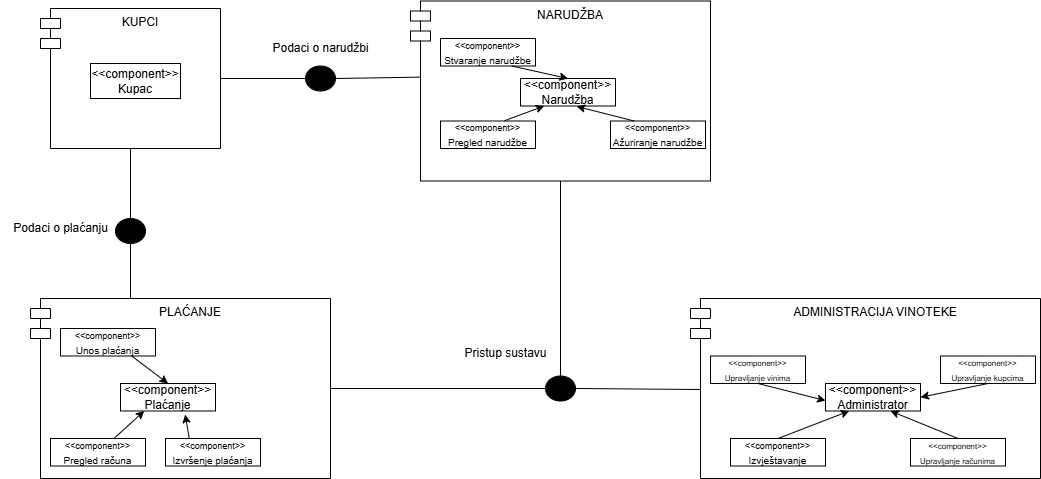

The diagram above was exported from draw.io. Its source (the exported page's mxGraphModel, read from the mxfile embedded in the PNG):
<mxGraphModel dx="1869" dy="527" grid="1" gridSize="10" guides="1" tooltips="1" connect="1" arrows="1" fold="1" page="1" pageScale="1" pageWidth="827" pageHeight="1169" math="0" shadow="0">
  <root>
    <mxCell id="0" />
    <mxCell id="1" parent="0" />
    <mxCell id="Q_6jEWBWvoE8U9ieLcJL-1" value="KUPCI" style="shape=module;align=left;spacingLeft=20;align=center;verticalAlign=top;whiteSpace=wrap;html=1;" parent="1" vertex="1">
      <mxGeometry x="30" y="40" width="180" height="140" as="geometry" />
    </mxCell>
    <mxCell id="Q_6jEWBWvoE8U9ieLcJL-2" value="&amp;lt;&amp;lt;component&amp;gt;&amp;gt;&lt;div&gt;Kupac&lt;/div&gt;" style="rounded=0;whiteSpace=wrap;html=1;" parent="1" vertex="1">
      <mxGeometry x="80" y="95" width="90" height="35" as="geometry" />
    </mxCell>
    <mxCell id="Q_6jEWBWvoE8U9ieLcJL-3" value="NARUDŽBA" style="shape=module;align=left;spacingLeft=20;align=center;verticalAlign=top;whiteSpace=wrap;html=1;" parent="1" vertex="1">
      <mxGeometry x="400" y="32.5" width="300" height="180" as="geometry" />
    </mxCell>
    <mxCell id="Q_6jEWBWvoE8U9ieLcJL-4" value="" style="ellipse;fillColor=strokeColor;html=1;" parent="1" vertex="1">
      <mxGeometry x="295" y="97.5" width="30" height="25" as="geometry" />
    </mxCell>
    <mxCell id="Q_6jEWBWvoE8U9ieLcJL-5" value="" style="endArrow=none;html=1;rounded=0;exitX=1;exitY=0.5;exitDx=0;exitDy=0;entryX=0;entryY=0.5;entryDx=0;entryDy=0;" parent="1" source="Q_6jEWBWvoE8U9ieLcJL-1" target="Q_6jEWBWvoE8U9ieLcJL-4" edge="1">
      <mxGeometry width="50" height="50" relative="1" as="geometry">
        <mxPoint x="370" y="230" as="sourcePoint" />
        <mxPoint x="420" y="180" as="targetPoint" />
      </mxGeometry>
    </mxCell>
    <mxCell id="Q_6jEWBWvoE8U9ieLcJL-6" value="" style="endArrow=none;html=1;rounded=0;exitX=1;exitY=0.5;exitDx=0;exitDy=0;entryX=0.032;entryY=0.423;entryDx=0;entryDy=0;entryPerimeter=0;" parent="1" source="Q_6jEWBWvoE8U9ieLcJL-4" target="Q_6jEWBWvoE8U9ieLcJL-3" edge="1">
      <mxGeometry width="50" height="50" relative="1" as="geometry">
        <mxPoint x="370" y="230" as="sourcePoint" />
        <mxPoint x="420" y="180" as="targetPoint" />
      </mxGeometry>
    </mxCell>
    <mxCell id="Q_6jEWBWvoE8U9ieLcJL-7" value="Podaci o narudžbi" style="text;html=1;align=center;verticalAlign=middle;resizable=0;points=[];autosize=1;strokeColor=none;fillColor=none;" parent="1" vertex="1">
      <mxGeometry x="250" y="65" width="120" height="30" as="geometry" />
    </mxCell>
    <mxCell id="Q_6jEWBWvoE8U9ieLcJL-8" value="&amp;lt;&amp;lt;component&amp;gt;&amp;gt;&lt;div&gt;Narudžba&lt;/div&gt;" style="rounded=0;whiteSpace=wrap;html=1;" parent="1" vertex="1">
      <mxGeometry x="510" y="110" width="95" height="27.5" as="geometry" />
    </mxCell>
    <mxCell id="Q_6jEWBWvoE8U9ieLcJL-9" value="&lt;font style=&quot;font-size: 9px;&quot;&gt;&amp;lt;&amp;lt;component&amp;gt;&amp;gt;&lt;/font&gt;&lt;div&gt;&lt;font size=&quot;1&quot;&gt;Pregled narudžbe&lt;/font&gt;&lt;/div&gt;" style="rounded=0;whiteSpace=wrap;html=1;" parent="1" vertex="1">
      <mxGeometry x="430" y="152.5" width="95" height="27.5" as="geometry" />
    </mxCell>
    <mxCell id="Q_6jEWBWvoE8U9ieLcJL-10" value="&lt;font style=&quot;font-size: 9px;&quot;&gt;&amp;lt;&amp;lt;component&amp;gt;&amp;gt;&lt;/font&gt;&lt;div&gt;&lt;font size=&quot;1&quot;&gt;Stvaranje narudžbe&lt;/font&gt;&lt;/div&gt;" style="rounded=0;whiteSpace=wrap;html=1;" parent="1" vertex="1">
      <mxGeometry x="430" y="70" width="95" height="27.5" as="geometry" />
    </mxCell>
    <mxCell id="Q_6jEWBWvoE8U9ieLcJL-11" value="&lt;font style=&quot;font-size: 9px;&quot;&gt;&amp;lt;&amp;lt;component&amp;gt;&amp;gt;&lt;/font&gt;&lt;div&gt;&lt;font size=&quot;1&quot;&gt;Ažuriranje narudžbe&lt;/font&gt;&lt;/div&gt;" style="rounded=0;whiteSpace=wrap;html=1;" parent="1" vertex="1">
      <mxGeometry x="600" y="152.5" width="95" height="27.5" as="geometry" />
    </mxCell>
    <mxCell id="Q_6jEWBWvoE8U9ieLcJL-12" value="" style="endArrow=classic;html=1;rounded=0;entryX=0.25;entryY=1;entryDx=0;entryDy=0;exitX=0.673;exitY=-0.009;exitDx=0;exitDy=0;exitPerimeter=0;" parent="1" source="Q_6jEWBWvoE8U9ieLcJL-9" target="Q_6jEWBWvoE8U9ieLcJL-8" edge="1">
      <mxGeometry width="50" height="50" relative="1" as="geometry">
        <mxPoint x="370" y="220" as="sourcePoint" />
        <mxPoint x="420" y="170" as="targetPoint" />
      </mxGeometry>
    </mxCell>
    <mxCell id="Q_6jEWBWvoE8U9ieLcJL-13" value="" style="endArrow=classic;html=1;rounded=0;entryX=0.591;entryY=1.016;entryDx=0;entryDy=0;entryPerimeter=0;exitX=0.25;exitY=0;exitDx=0;exitDy=0;" parent="1" source="Q_6jEWBWvoE8U9ieLcJL-11" target="Q_6jEWBWvoE8U9ieLcJL-8" edge="1">
      <mxGeometry width="50" height="50" relative="1" as="geometry">
        <mxPoint x="450" y="200" as="sourcePoint" />
        <mxPoint x="500" y="150" as="targetPoint" />
      </mxGeometry>
    </mxCell>
    <mxCell id="Q_6jEWBWvoE8U9ieLcJL-14" value="" style="endArrow=classic;html=1;rounded=0;entryX=0.5;entryY=0;entryDx=0;entryDy=0;exitX=0.75;exitY=1;exitDx=0;exitDy=0;" parent="1" source="Q_6jEWBWvoE8U9ieLcJL-10" target="Q_6jEWBWvoE8U9ieLcJL-8" edge="1">
      <mxGeometry width="50" height="50" relative="1" as="geometry">
        <mxPoint x="450" y="160" as="sourcePoint" />
        <mxPoint x="500" y="110" as="targetPoint" />
      </mxGeometry>
    </mxCell>
    <mxCell id="Q_6jEWBWvoE8U9ieLcJL-15" value="" style="ellipse;fillColor=strokeColor;html=1;" parent="1" vertex="1">
      <mxGeometry x="105" y="250" width="30" height="25" as="geometry" />
    </mxCell>
    <mxCell id="Q_6jEWBWvoE8U9ieLcJL-16" value="" style="endArrow=none;html=1;rounded=0;entryX=0.5;entryY=1;entryDx=0;entryDy=0;exitX=0.5;exitY=0;exitDx=0;exitDy=0;" parent="1" source="Q_6jEWBWvoE8U9ieLcJL-15" target="Q_6jEWBWvoE8U9ieLcJL-1" edge="1">
      <mxGeometry width="50" height="50" relative="1" as="geometry">
        <mxPoint x="360" y="270" as="sourcePoint" />
        <mxPoint x="410" y="220" as="targetPoint" />
      </mxGeometry>
    </mxCell>
    <mxCell id="Q_6jEWBWvoE8U9ieLcJL-17" value="" style="endArrow=none;html=1;rounded=0;entryX=0.5;entryY=1;entryDx=0;entryDy=0;" parent="1" target="Q_6jEWBWvoE8U9ieLcJL-15" edge="1">
      <mxGeometry width="50" height="50" relative="1" as="geometry">
        <mxPoint x="120" y="330" as="sourcePoint" />
        <mxPoint x="410" y="220" as="targetPoint" />
      </mxGeometry>
    </mxCell>
    <mxCell id="Q_6jEWBWvoE8U9ieLcJL-18" value="Podaci o plaćanju" style="text;html=1;align=center;verticalAlign=middle;resizable=0;points=[];autosize=1;strokeColor=none;fillColor=none;" parent="1" vertex="1">
      <mxGeometry x="-10" y="245" width="120" height="30" as="geometry" />
    </mxCell>
    <mxCell id="Q_6jEWBWvoE8U9ieLcJL-19" value="PLAĆANJE" style="shape=module;align=left;spacingLeft=20;align=center;verticalAlign=top;whiteSpace=wrap;html=1;" parent="1" vertex="1">
      <mxGeometry x="20" y="330" width="300" height="180" as="geometry" />
    </mxCell>
    <mxCell id="Q_6jEWBWvoE8U9ieLcJL-20" value="&amp;lt;&amp;lt;component&amp;gt;&amp;gt;&lt;div&gt;Plaćanje&lt;/div&gt;" style="rounded=0;whiteSpace=wrap;html=1;" parent="1" vertex="1">
      <mxGeometry x="110" y="415" width="95" height="27.5" as="geometry" />
    </mxCell>
    <mxCell id="Q_6jEWBWvoE8U9ieLcJL-21" value="&lt;font style=&quot;font-size: 9px;&quot;&gt;&amp;lt;&amp;lt;component&amp;gt;&amp;gt;&lt;/font&gt;&lt;div&gt;&lt;font size=&quot;1&quot;&gt;Unos plaćanja&lt;/font&gt;&lt;/div&gt;" style="rounded=0;whiteSpace=wrap;html=1;" parent="1" vertex="1">
      <mxGeometry x="50" y="360" width="95" height="27.5" as="geometry" />
    </mxCell>
    <mxCell id="Q_6jEWBWvoE8U9ieLcJL-22" value="&lt;font style=&quot;font-size: 9px;&quot;&gt;&amp;lt;&amp;lt;component&amp;gt;&amp;gt;&lt;/font&gt;&lt;div&gt;&lt;font size=&quot;1&quot;&gt;Pregled računa&lt;/font&gt;&lt;/div&gt;" style="rounded=0;whiteSpace=wrap;html=1;" parent="1" vertex="1">
      <mxGeometry x="40" y="470" width="95" height="27.5" as="geometry" />
    </mxCell>
    <mxCell id="Q_6jEWBWvoE8U9ieLcJL-23" value="&lt;font style=&quot;font-size: 9px;&quot;&gt;&amp;lt;&amp;lt;component&amp;gt;&amp;gt;&lt;/font&gt;&lt;div&gt;&lt;font size=&quot;1&quot;&gt;Izvršenje plaćanja&lt;/font&gt;&lt;/div&gt;" style="rounded=0;whiteSpace=wrap;html=1;" parent="1" vertex="1">
      <mxGeometry x="155" y="470" width="95" height="27.5" as="geometry" />
    </mxCell>
    <mxCell id="Q_6jEWBWvoE8U9ieLcJL-24" value="" style="endArrow=classic;html=1;rounded=0;exitX=0.75;exitY=1;exitDx=0;exitDy=0;entryX=0.5;entryY=0;entryDx=0;entryDy=0;" parent="1" source="Q_6jEWBWvoE8U9ieLcJL-21" target="Q_6jEWBWvoE8U9ieLcJL-20" edge="1">
      <mxGeometry width="50" height="50" relative="1" as="geometry">
        <mxPoint x="300" y="300" as="sourcePoint" />
        <mxPoint x="350" y="250" as="targetPoint" />
      </mxGeometry>
    </mxCell>
    <mxCell id="Q_6jEWBWvoE8U9ieLcJL-25" value="" style="endArrow=classic;html=1;rounded=0;exitX=0.674;exitY=-0.018;exitDx=0;exitDy=0;exitPerimeter=0;entryX=0.25;entryY=1;entryDx=0;entryDy=0;" parent="1" source="Q_6jEWBWvoE8U9ieLcJL-22" edge="1" target="Q_6jEWBWvoE8U9ieLcJL-20">
      <mxGeometry width="50" height="50" relative="1" as="geometry">
        <mxPoint x="300" y="300" as="sourcePoint" />
        <mxPoint x="100" y="450" as="targetPoint" />
      </mxGeometry>
    </mxCell>
    <mxCell id="Q_6jEWBWvoE8U9ieLcJL-26" value="" style="endArrow=classic;html=1;rounded=0;exitX=0.25;exitY=0;exitDx=0;exitDy=0;entryX=0.681;entryY=1.127;entryDx=0;entryDy=0;entryPerimeter=0;" parent="1" source="Q_6jEWBWvoE8U9ieLcJL-23" target="Q_6jEWBWvoE8U9ieLcJL-20" edge="1">
      <mxGeometry width="50" height="50" relative="1" as="geometry">
        <mxPoint x="300" y="320" as="sourcePoint" />
        <mxPoint x="350" y="270" as="targetPoint" />
      </mxGeometry>
    </mxCell>
    <mxCell id="Q_6jEWBWvoE8U9ieLcJL-27" value="ADMINISTRACIJA VINOTEKE" style="shape=module;align=left;spacingLeft=20;align=center;verticalAlign=top;whiteSpace=wrap;html=1;" parent="1" vertex="1">
      <mxGeometry x="680" y="330" width="350" height="180" as="geometry" />
    </mxCell>
    <mxCell id="Q_6jEWBWvoE8U9ieLcJL-28" value="" style="ellipse;fillColor=strokeColor;html=1;" parent="1" vertex="1">
      <mxGeometry x="535" y="407.5" width="30" height="25" as="geometry" />
    </mxCell>
    <mxCell id="Q_6jEWBWvoE8U9ieLcJL-29" value="" style="endArrow=none;html=1;rounded=0;exitX=1;exitY=0.5;exitDx=0;exitDy=0;entryX=0;entryY=0.5;entryDx=0;entryDy=0;" parent="1" source="Q_6jEWBWvoE8U9ieLcJL-19" target="Q_6jEWBWvoE8U9ieLcJL-28" edge="1">
      <mxGeometry width="50" height="50" relative="1" as="geometry">
        <mxPoint x="470" y="360" as="sourcePoint" />
        <mxPoint x="520" y="310" as="targetPoint" />
      </mxGeometry>
    </mxCell>
    <mxCell id="Q_6jEWBWvoE8U9ieLcJL-30" value="" style="endArrow=none;html=1;rounded=0;exitX=0.5;exitY=0;exitDx=0;exitDy=0;entryX=0.5;entryY=1;entryDx=0;entryDy=0;" parent="1" source="Q_6jEWBWvoE8U9ieLcJL-28" target="Q_6jEWBWvoE8U9ieLcJL-3" edge="1">
      <mxGeometry width="50" height="50" relative="1" as="geometry">
        <mxPoint x="550" y="400" as="sourcePoint" />
        <mxPoint x="600" y="350" as="targetPoint" />
      </mxGeometry>
    </mxCell>
    <mxCell id="Q_6jEWBWvoE8U9ieLcJL-31" value="Pristup sustavu" style="text;html=1;align=center;verticalAlign=middle;resizable=0;points=[];autosize=1;strokeColor=none;fillColor=none;" parent="1" vertex="1">
      <mxGeometry x="440" y="370" width="110" height="30" as="geometry" />
    </mxCell>
    <mxCell id="Q_6jEWBWvoE8U9ieLcJL-32" value="" style="endArrow=none;html=1;rounded=0;exitX=1;exitY=0.5;exitDx=0;exitDy=0;" parent="1" source="Q_6jEWBWvoE8U9ieLcJL-28" edge="1">
      <mxGeometry width="50" height="50" relative="1" as="geometry">
        <mxPoint x="565" y="420" as="sourcePoint" />
        <mxPoint x="690" y="421" as="targetPoint" />
      </mxGeometry>
    </mxCell>
    <mxCell id="Q_6jEWBWvoE8U9ieLcJL-33" value="&amp;lt;&amp;lt;component&amp;gt;&amp;gt;&lt;div&gt;Administrator&lt;/div&gt;" style="rounded=0;whiteSpace=wrap;html=1;" parent="1" vertex="1">
      <mxGeometry x="815" y="415" width="95" height="27.5" as="geometry" />
    </mxCell>
    <mxCell id="Q_6jEWBWvoE8U9ieLcJL-35" value="&lt;font style=&quot;font-size: 8px;&quot;&gt;&amp;lt;&amp;lt;&lt;/font&gt;&lt;font style=&quot;font-size: 8px;&quot;&gt;component&amp;gt;&amp;gt;&lt;/font&gt;&lt;div&gt;&lt;font style=&quot;font-size: 8px;&quot;&gt;Upravljanje vinima&lt;/font&gt;&lt;/div&gt;" style="rounded=0;whiteSpace=wrap;html=1;" parent="1" vertex="1">
      <mxGeometry x="700" y="387.5" width="95" height="27.5" as="geometry" />
    </mxCell>
    <mxCell id="Q_6jEWBWvoE8U9ieLcJL-36" value="&lt;font style=&quot;font-size: 9px;&quot;&gt;&amp;lt;&amp;lt;component&amp;gt;&amp;gt;&lt;/font&gt;&lt;div&gt;&lt;font size=&quot;1&quot;&gt;Izvještavanje&lt;/font&gt;&lt;/div&gt;" style="rounded=0;whiteSpace=wrap;html=1;" parent="1" vertex="1">
      <mxGeometry x="720" y="470" width="95" height="27.5" as="geometry" />
    </mxCell>
    <mxCell id="Q_6jEWBWvoE8U9ieLcJL-37" value="&lt;font style=&quot;font-size: 8px;&quot;&gt;&amp;lt;&amp;lt;&lt;/font&gt;&lt;font style=&quot;font-size: 8px;&quot;&gt;component&amp;gt;&amp;gt;&lt;/font&gt;&lt;div&gt;&lt;font style=&quot;font-size: 8px;&quot;&gt;Upravljanje računima&lt;/font&gt;&lt;/div&gt;" style="rounded=0;whiteSpace=wrap;html=1;" parent="1" vertex="1">
      <mxGeometry x="900" y="470" width="95" height="27.5" as="geometry" />
    </mxCell>
    <mxCell id="Q_6jEWBWvoE8U9ieLcJL-38" value="&lt;font style=&quot;font-size: 8px;&quot;&gt;&amp;lt;&amp;lt;&lt;/font&gt;&lt;font style=&quot;font-size: 8px;&quot;&gt;component&amp;gt;&amp;gt;&lt;/font&gt;&lt;div&gt;&lt;font style=&quot;font-size: 8px;&quot;&gt;Upravljanje kupcima&lt;/font&gt;&lt;/div&gt;" style="rounded=0;whiteSpace=wrap;html=1;" parent="1" vertex="1">
      <mxGeometry x="930" y="387.5" width="95" height="27.5" as="geometry" />
    </mxCell>
    <mxCell id="Q_6jEWBWvoE8U9ieLcJL-40" value="" style="endArrow=classic;html=1;rounded=0;exitX=0.5;exitY=1;exitDx=0;exitDy=0;entryX=0.001;entryY=0.623;entryDx=0;entryDy=0;entryPerimeter=0;" parent="1" source="Q_6jEWBWvoE8U9ieLcJL-35" target="Q_6jEWBWvoE8U9ieLcJL-33" edge="1">
      <mxGeometry width="50" height="50" relative="1" as="geometry">
        <mxPoint x="780" y="460" as="sourcePoint" />
        <mxPoint x="830" y="410" as="targetPoint" />
      </mxGeometry>
    </mxCell>
    <mxCell id="Q_6jEWBWvoE8U9ieLcJL-41" value="" style="endArrow=classic;html=1;rounded=0;exitX=0.5;exitY=0;exitDx=0;exitDy=0;entryX=0.25;entryY=1;entryDx=0;entryDy=0;" parent="1" source="Q_6jEWBWvoE8U9ieLcJL-36" target="Q_6jEWBWvoE8U9ieLcJL-33" edge="1">
      <mxGeometry width="50" height="50" relative="1" as="geometry">
        <mxPoint x="780" y="460" as="sourcePoint" />
        <mxPoint x="830" y="410" as="targetPoint" />
      </mxGeometry>
    </mxCell>
    <mxCell id="Q_6jEWBWvoE8U9ieLcJL-42" value="" style="endArrow=classic;html=1;rounded=0;exitX=0.5;exitY=0;exitDx=0;exitDy=0;" parent="1" source="Q_6jEWBWvoE8U9ieLcJL-37" edge="1">
      <mxGeometry width="50" height="50" relative="1" as="geometry">
        <mxPoint x="973.75" y="502.5" as="sourcePoint" />
        <mxPoint x="880" y="442.5" as="targetPoint" />
      </mxGeometry>
    </mxCell>
    <mxCell id="Q_6jEWBWvoE8U9ieLcJL-43" value="" style="endArrow=classic;html=1;rounded=0;exitX=0.5;exitY=1;exitDx=0;exitDy=0;entryX=1;entryY=0.5;entryDx=0;entryDy=0;" parent="1" source="Q_6jEWBWvoE8U9ieLcJL-38" target="Q_6jEWBWvoE8U9ieLcJL-33" edge="1">
      <mxGeometry width="50" height="50" relative="1" as="geometry">
        <mxPoint x="780" y="460" as="sourcePoint" />
        <mxPoint x="830" y="410" as="targetPoint" />
      </mxGeometry>
    </mxCell>
  </root>
</mxGraphModel>